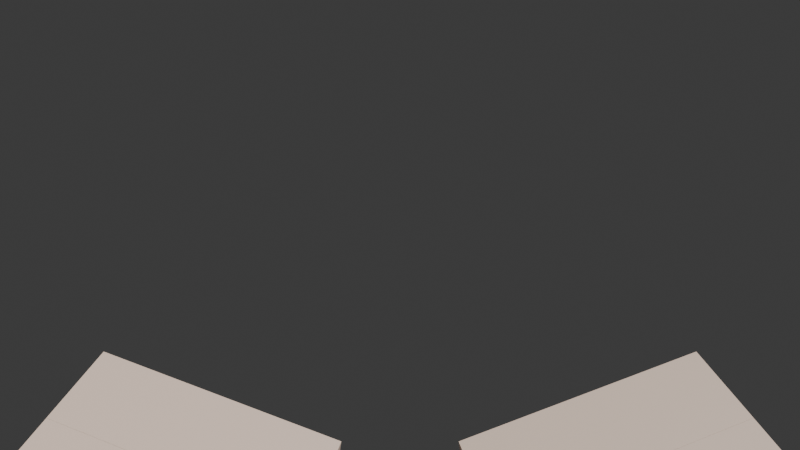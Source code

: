 # Source: fist_punch.blend  (saved by Blender 4.5.92; exported with 4.5.12 LTS)
import bpy
from mathutils import Matrix  # noqa: F401  (used for matrix-valued properties, if any)

bpy.ops.wm.read_factory_settings(use_empty=True)
scene = bpy.context.scene
scene.name = 'Scene'

# ---- collections
col_collection = bpy.data.collections.new('Collection'); scene.collection.children.link(col_collection)

# ---- materials (node trees are filled in below, after node groups)
mat_lefthand_mat = bpy.data.materials.new('LeftHand_Mat')
mat_leftlowerarm_mat = bpy.data.materials.new('LeftLowerArm_Mat')
mat_righthand_mat = bpy.data.materials.new('RightHand_Mat')
mat_rightlowerarm_mat = bpy.data.materials.new('RightLowerArm_Mat')

# ---- material node trees
mat_lefthand_mat.use_nodes = True; mat_lefthand_mat.node_tree.nodes.clear()
_N = mat_lefthand_mat.node_tree.nodes; _L = mat_lefthand_mat.node_tree.links
n0 = _N.new('ShaderNodeBsdfPrincipled'); n0.name = 'Principled BSDF'; n0.location = (-200, 100)
n0.inputs[0].default_value = (0.86, 0.67, 0.55, 1.0)
n1 = _N.new('ShaderNodeOutputMaterial'); n1.name = 'Material Output'; n1.location = (200, 100)
_L.new(n0.outputs[0], n1.inputs[0])
n1.is_active_output = True
mat_leftlowerarm_mat.use_nodes = True; mat_leftlowerarm_mat.node_tree.nodes.clear()
_N = mat_leftlowerarm_mat.node_tree.nodes; _L = mat_leftlowerarm_mat.node_tree.links
n0 = _N.new('ShaderNodeBsdfPrincipled'); n0.name = 'Principled BSDF'; n0.location = (-200, 100)
n0.inputs[0].default_value = (0.86, 0.67, 0.55, 1.0)
n1 = _N.new('ShaderNodeOutputMaterial'); n1.name = 'Material Output'; n1.location = (200, 100)
_L.new(n0.outputs[0], n1.inputs[0])
n1.is_active_output = True
mat_righthand_mat.use_nodes = True; mat_righthand_mat.node_tree.nodes.clear()
_N = mat_righthand_mat.node_tree.nodes; _L = mat_righthand_mat.node_tree.links
n0 = _N.new('ShaderNodeBsdfPrincipled'); n0.name = 'Principled BSDF'; n0.location = (-200, 100)
n0.inputs[0].default_value = (0.86, 0.67, 0.55, 1.0)
n1 = _N.new('ShaderNodeOutputMaterial'); n1.name = 'Material Output'; n1.location = (200, 100)
_L.new(n0.outputs[0], n1.inputs[0])
n1.is_active_output = True
mat_rightlowerarm_mat.use_nodes = True; mat_rightlowerarm_mat.node_tree.nodes.clear()
_N = mat_rightlowerarm_mat.node_tree.nodes; _L = mat_rightlowerarm_mat.node_tree.links
n0 = _N.new('ShaderNodeBsdfPrincipled'); n0.name = 'Principled BSDF'; n0.location = (-200, 100)
n0.inputs[0].default_value = (0.86, 0.67, 0.55, 1.0)
n1 = _N.new('ShaderNodeOutputMaterial'); n1.name = 'Material Output'; n1.location = (200, 100)
_L.new(n0.outputs[0], n1.inputs[0])
n1.is_active_output = True

# ---- world
world_world = bpy.data.worlds.new('World'); scene.world = world_world
world_world.use_nodes = True; world_world.node_tree.nodes.clear()
_N = world_world.node_tree.nodes; _L = world_world.node_tree.links
n0 = _N.new('ShaderNodeOutputWorld'); n0.name = 'World Output'; n0.location = (200, 100)
n1 = _N.new('ShaderNodeBackground'); n1.name = 'Background'; n1.location = (-200, 100)
n1.inputs[0].default_value = (0.05088, 0.05088, 0.05088, 1.0)
_L.new(n1.outputs[0], n0.inputs[0])
n0.is_active_output = True
world_world.color = (0.05088, 0.05088, 0.05088)
world_world.sun_shadow_jitter_overblur = 0.0

# ---- cameras
cam_playereye = bpy.data.cameras.new('PlayerEye')
cam_playereye.lens = 25.71
cam_playereye.lens_unit = 'FOV'

# ---- meshes
me_cube = bpy.data.meshes.new('Cube')
me_cube.from_pydata([(-0.5, -0.5, -0.5), (-0.5, -0.5, 0.5), (-0.5, 0.5, -0.5), (-0.5, 0.5, 0.5), (0.5, -0.5, -0.5), (0.5, -0.5, 0.5), (0.5, 0.5, -0.5), (0.5, 0.5, 0.5)], [], [(0, 1, 3, 2), (2, 3, 7, 6), (6, 7, 5, 4), (4, 5, 1, 0), (2, 6, 4, 0), (7, 3, 1, 5)])
_uv = me_cube.uv_layers.new(name='UVMap')
_uv.uv.foreach_set('vector', [0.375, 0.0, 0.625, 0.0, 0.625, 0.25, 0.375, 0.25, 0.375, 0.25, 0.625, 0.25, 0.625, 0.5, 0.375, 0.5, 0.375, 0.5, 0.625, 0.5, 0.625, 0.75, 0.375, 0.75, 0.375, 0.75, 0.625, 0.75, 0.625, 1.0, 0.375, 1.0, 0.125, 0.5, 0.375, 0.5, 0.375, 0.75, 0.125, 0.75, 0.625, 0.5, 0.875, 0.5, 0.875, 0.75, 0.625, 0.75])
me_cube.materials.append(mat_lefthand_mat)
me_cube.update()
me_cube_001 = bpy.data.meshes.new('Cube.001')
me_cube_001.from_pydata([(-0.5, -0.5, -0.5), (-0.5, -0.5, 0.5), (-0.5, 0.5, -0.5), (-0.5, 0.5, 0.5), (0.5, -0.5, -0.5), (0.5, -0.5, 0.5), (0.5, 0.5, -0.5), (0.5, 0.5, 0.5)], [], [(0, 1, 3, 2), (2, 3, 7, 6), (6, 7, 5, 4), (4, 5, 1, 0), (2, 6, 4, 0), (7, 3, 1, 5)])
_uv = me_cube_001.uv_layers.new(name='UVMap')
_uv.uv.foreach_set('vector', [0.375, 0.0, 0.625, 0.0, 0.625, 0.25, 0.375, 0.25, 0.375, 0.25, 0.625, 0.25, 0.625, 0.5, 0.375, 0.5, 0.375, 0.5, 0.625, 0.5, 0.625, 0.75, 0.375, 0.75, 0.375, 0.75, 0.625, 0.75, 0.625, 1.0, 0.375, 1.0, 0.125, 0.5, 0.375, 0.5, 0.375, 0.75, 0.125, 0.75, 0.625, 0.5, 0.875, 0.5, 0.875, 0.75, 0.625, 0.75])
me_cube_001.materials.append(mat_leftlowerarm_mat)
me_cube_001.update()
me_cube_002 = bpy.data.meshes.new('Cube.002')
me_cube_002.from_pydata([(-0.5, -0.5, -0.5), (-0.5, -0.5, 0.5), (-0.5, 0.5, -0.5), (-0.5, 0.5, 0.5), (0.5, -0.5, -0.5), (0.5, -0.5, 0.5), (0.5, 0.5, -0.5), (0.5, 0.5, 0.5)], [], [(0, 1, 3, 2), (2, 3, 7, 6), (6, 7, 5, 4), (4, 5, 1, 0), (2, 6, 4, 0), (7, 3, 1, 5)])
_uv = me_cube_002.uv_layers.new(name='UVMap')
_uv.uv.foreach_set('vector', [0.375, 0.0, 0.625, 0.0, 0.625, 0.25, 0.375, 0.25, 0.375, 0.25, 0.625, 0.25, 0.625, 0.5, 0.375, 0.5, 0.375, 0.5, 0.625, 0.5, 0.625, 0.75, 0.375, 0.75, 0.375, 0.75, 0.625, 0.75, 0.625, 1.0, 0.375, 1.0, 0.125, 0.5, 0.375, 0.5, 0.375, 0.75, 0.125, 0.75, 0.625, 0.5, 0.875, 0.5, 0.875, 0.75, 0.625, 0.75])
me_cube_002.materials.append(mat_righthand_mat)
me_cube_002.update()
me_cube_003 = bpy.data.meshes.new('Cube.003')
me_cube_003.from_pydata([(-0.5, -0.5, -0.5), (-0.5, -0.5, 0.5), (-0.5, 0.5, -0.5), (-0.5, 0.5, 0.5), (0.5, -0.5, -0.5), (0.5, -0.5, 0.5), (0.5, 0.5, -0.5), (0.5, 0.5, 0.5)], [], [(0, 1, 3, 2), (2, 3, 7, 6), (6, 7, 5, 4), (4, 5, 1, 0), (2, 6, 4, 0), (7, 3, 1, 5)])
_uv = me_cube_003.uv_layers.new(name='UVMap')
_uv.uv.foreach_set('vector', [0.375, 0.0, 0.625, 0.0, 0.625, 0.25, 0.375, 0.25, 0.375, 0.25, 0.625, 0.25, 0.625, 0.5, 0.375, 0.5, 0.375, 0.5, 0.625, 0.5, 0.625, 0.75, 0.375, 0.75, 0.375, 0.75, 0.625, 0.75, 0.625, 1.0, 0.375, 1.0, 0.125, 0.5, 0.375, 0.5, 0.375, 0.75, 0.125, 0.75, 0.625, 0.5, 0.875, 0.5, 0.875, 0.75, 0.625, 0.75])
me_cube_003.materials.append(mat_rightlowerarm_mat)
me_cube_003.update()

# ---- objects
ob_playereye = bpy.data.objects.new('PlayerEye', cam_playereye)
ob_leftpivot = bpy.data.objects.new('LeftPivot', None)
ob_leftanim = bpy.data.objects.new('LeftAnim', None)
ob_lefthand = bpy.data.objects.new('LeftHand', me_cube)
ob_leftlowerarm = bpy.data.objects.new('LeftLowerArm', me_cube_001)
ob_rightpivot = bpy.data.objects.new('RightPivot', None)
ob_rightanim = bpy.data.objects.new('RightAnim', None)
ob_righthand = bpy.data.objects.new('RightHand', me_cube_002)
ob_rightlowerarm = bpy.data.objects.new('RightLowerArm', me_cube_003)

# ---- transforms, parenting, visibility, modifiers, constraints
ob_playereye.location = (0.0, 0.0, 0.0)
ob_playereye.rotation_euler = (1.571, 0.0, 0.0)
ob_leftpivot.location = (-0.8, 2.4, -1.1)
ob_leftpivot.empty_display_type = 'ARROWS'
ob_leftpivot.empty_display_size = 0.4
ob_leftanim.parent = ob_leftpivot
ob_leftanim.location = (0.0, 0.0, 0.0)
ob_leftanim.empty_display_type = 'ARROWS'
ob_leftanim.empty_display_size = 0.4
ob_lefthand.parent = ob_leftanim
ob_lefthand.matrix_parent_inverse = Matrix(((1.0, -0.0, 0.0, 0.8), (-0.0, 1.0, -0.0, -2.4), (0.0, -0.0, 1.0, 1.1), (-0.0, 0.0, -0.0, 1.0)))
ob_lefthand.location = (-0.8, 2.4, -1.1)
ob_lefthand.rotation_mode = 'QUATERNION'
ob_lefthand.rotation_quaternion = (0.9006, -0.4012, 0.1672, 0.0)
ob_lefthand.scale = (1.0, 1.0, 0.3)
ob_leftlowerarm.parent = ob_leftanim
ob_leftlowerarm.matrix_parent_inverse = Matrix(((1.0, -0.0, 0.0, 0.8), (-0.0, 1.0, -0.0, -2.4), (0.0, -0.0, 1.0, 1.1), (-0.0, 0.0, -0.0, 1.0)))
ob_leftlowerarm.location = (-1.026, 1.858, -1.567)
ob_leftlowerarm.rotation_mode = 'QUATERNION'
ob_leftlowerarm.rotation_quaternion = (0.9006, -0.4012, 0.1672, 0.0)
ob_leftlowerarm.scale = (1.0, 1.0, 1.2)
ob_rightpivot.location = (0.8, 2.4, -1.1)
ob_rightpivot.empty_display_type = 'ARROWS'
ob_rightpivot.empty_display_size = 0.4
ob_rightanim.parent = ob_rightpivot
ob_rightanim.location = (0.0, 0.0, 0.0)
ob_rightanim.empty_display_type = 'ARROWS'
ob_rightanim.empty_display_size = 0.4
ob_righthand.parent = ob_rightanim
ob_righthand.matrix_parent_inverse = Matrix(((1.0, -0.0, 0.0, -0.8), (-0.0, 1.0, -0.0, -2.4), (0.0, -0.0, 1.0, 1.1), (-0.0, 0.0, -0.0, 1.0)))
ob_righthand.location = (0.8, 2.4, -1.1)
ob_righthand.rotation_mode = 'QUATERNION'
ob_righthand.rotation_quaternion = (0.9006, -0.4012, -0.1672, 0.0)
ob_righthand.scale = (1.0, 1.0, 0.3)
ob_rightlowerarm.parent = ob_rightanim
ob_rightlowerarm.matrix_parent_inverse = Matrix(((1.0, -0.0, 0.0, -0.8), (-0.0, 1.0, -0.0, -2.4), (0.0, -0.0, 1.0, 1.1), (-0.0, 0.0, -0.0, 1.0)))
ob_rightlowerarm.location = (1.026, 1.858, -1.567)
ob_rightlowerarm.rotation_mode = 'QUATERNION'
ob_rightlowerarm.rotation_quaternion = (0.9006, -0.4012, -0.1672, 0.0)
ob_rightlowerarm.scale = (1.0, 1.0, 1.2)

# ---- collection membership
col_collection.objects.link(ob_playereye)
col_collection.objects.link(ob_leftpivot)
col_collection.objects.link(ob_leftanim)
col_collection.objects.link(ob_lefthand)
col_collection.objects.link(ob_leftlowerarm)
col_collection.objects.link(ob_rightpivot)
col_collection.objects.link(ob_rightanim)
col_collection.objects.link(ob_righthand)
col_collection.objects.link(ob_rightlowerarm)

# ---- scene / render settings (as saved in the file)
scene.camera = ob_playereye
scene.frame_start = 0; scene.frame_end = 7; scene.frame_set(0)
scene.render.engine = 'BLENDER_EEVEE_NEXT'
scene.render.fps = 30
bpy.context.view_layer.update()

# ---- added for rendering (the .blend has no usable light): sun
light_auto_sun = bpy.data.lights.new('AutoSun', 'SUN')
light_auto_sun.energy = 3.0
light_auto_sun.angle = 0.0523599
ob_auto_sun = bpy.data.objects.new('AutoSun', light_auto_sun)
scene.collection.objects.link(ob_auto_sun)
ob_auto_sun.rotation_euler = (0.872665, 0.174533, 0.523599)
bpy.context.view_layer.update()
